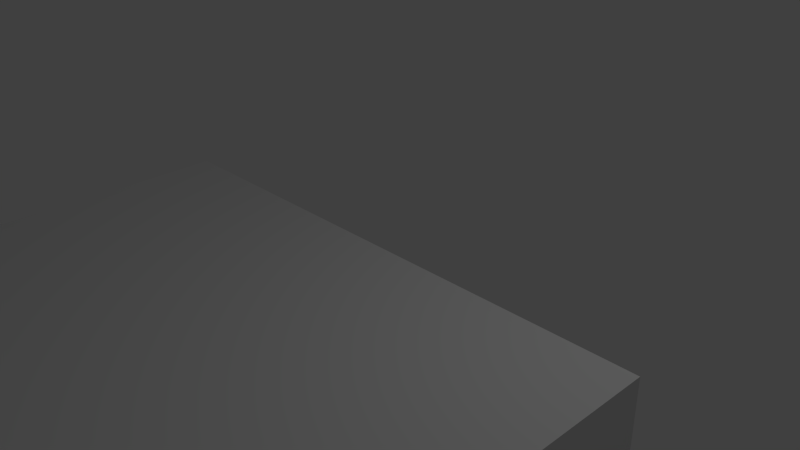# Source: Architecture1.blend  (saved by Blender 2.76.0; exported with 4.5.12 LTS)
import bpy
from mathutils import Matrix  # noqa: F401  (used for matrix-valued properties, if any)

bpy.ops.wm.read_factory_settings(use_empty=True)
scene = bpy.context.scene
scene.name = 'Scene'

# ---- collections
col_collection_1 = bpy.data.collections.new('Collection 1'); scene.collection.children.link(col_collection_1)

# ---- world
world_world = bpy.data.worlds.new('World'); scene.world = world_world
world_world.color = (0.05088, 0.05088, 0.05088)
world_world.use_sun_shadow = False
world_world.sun_shadow_jitter_overblur = 0.0
world_world.cycles.sampling_method = 'MANUAL'
world_world.cycles.sample_map_resolution = 256

# ---- cameras
cam_camera = bpy.data.cameras.new('Camera')
cam_camera.clip_end = 100.0
cam_camera.lens = 35.0
cam_camera.sensor_width = 32.0
cam_camera.sensor_height = 18.0
cam_camera.ortho_scale = 7.314
cam_camera.dof.focus_distance = 0.0
cam_camera.dof.aperture_fstop = 128.0

# ---- lights
light_lamp = bpy.data.lights.new('Lamp', 'POINT')
light_lamp.transmission_factor = 0.0
light_lamp.cutoff_distance = 30.0
light_lamp.energy = 100.0
light_lamp.shadow_buffer_clip_start = 1.001
light_lamp.shadow_soft_size = 0.1
light_lamp.shadow_maximum_resolution = 0.006
light_lamp.use_absolute_resolution = True
light_lamp.cycles.use_multiple_importance_sampling = False

# ---- meshes
me_cube_002 = bpy.data.meshes.new('Cube.002')
me_cube_002.from_pydata([(-3.94, -31.52, -0.7535), (-2.565, -30.15, -0.148), (-3.94, -23.64, -0.7535), (-2.565, -25.02, -0.148), (3.94, -31.52, -0.7535), (2.565, -30.15, -0.148), (3.94, -23.64, -0.7535), (2.565, -25.02, -0.148), (-3.94, -15.76, -3.083), (-3.94, -15.76, 0.148), (-3.94, 0.0, -3.083), (-3.94, 0.0, 0.148), (3.94, -15.76, -3.083), (3.94, -15.76, 0.148), (3.94, 0.0, -3.083), (3.94, 0.0, 0.148), (-3.94, -31.52, -1.366), (-3.94, -23.64, -1.366), (3.94, -31.52, -1.366), (3.94, -23.64, -1.366), (-3.94, -31.52, -1.965), (-3.94, -23.64, -1.965), (3.94, -31.52, -1.965), (3.94, -23.64, -1.965), (-3.94, -31.52, -3.066), (-3.94, -23.64, -3.066), (3.94, -31.52, -3.066), (3.94, -23.64, -3.066), (-4.168, -23.41, -1.366), (-4.168, -31.75, -1.366), (4.168, -23.41, -1.366), (4.168, -31.75, -1.366), (-4.168, -23.41, -1.965), (-4.168, -31.75, -1.965), (4.168, -23.41, -1.965), (4.168, -31.75, -1.965)], [], [(1, 3, 2, 0), (3, 7, 6, 2), (7, 5, 4, 6), (5, 1, 0, 4), (2, 6, 19, 17), (5, 7, 3, 1), (9, 11, 10, 8), (11, 15, 14, 10), (15, 13, 12, 14), (13, 9, 8, 12), (8, 10, 14, 12), (13, 15, 11, 9), (23, 21, 32, 34), (4, 0, 16, 18), (6, 4, 18, 19), (0, 2, 17, 16), (22, 20, 24, 26), (16, 17, 28, 29), (20, 22, 35, 33), (19, 18, 31, 30), (24, 25, 27, 26), (21, 23, 27, 25), (23, 22, 26, 27), (20, 21, 25, 24), (30, 31, 35, 34), (29, 28, 32, 33), (31, 29, 33, 35), (28, 30, 34, 32), (18, 16, 29, 31), (17, 19, 30, 28), (22, 23, 34, 35), (21, 20, 33, 32)])
me_cube_002.use_remesh_preserve_volume = False
me_cube_002.use_remesh_preserve_attributes = False
me_cube_002.use_mirror_vertex_groups = False
me_cube_002.update()

# ---- objects
ob_cube = bpy.data.objects.new('Cube', me_cube_002)
ob_lamp = bpy.data.objects.new('Lamp', light_lamp)
ob_camera = bpy.data.objects.new('Camera', cam_camera)

# ---- transforms, parenting, visibility, modifiers, constraints
ob_cube.location = (0.0, 0.0, 0.0)
ob_cube.lineart.crease_threshold = 0.0
ob_lamp.location = (4.076, 1.005, 5.904)
ob_lamp.rotation_euler = (0.6503, 0.05522, 1.866)
ob_lamp.lock_rotations_4d = False
ob_lamp.empty_display_type = 'ARROWS'
ob_lamp.color = (0.0, 0.0, 0.0, 0.0)
ob_lamp.lineart.crease_threshold = 0.0
ob_camera.location = (7.481, -6.508, 5.344)
ob_camera.rotation_euler = (1.109, 0.01082, 0.8149)
ob_camera.lock_rotations_4d = False
ob_camera.empty_display_type = 'ARROWS'
ob_camera.color = (0.0, 0.0, 0.0, 0.0)
ob_camera.display_type = 'WIRE'
ob_camera.lineart.crease_threshold = 0.0

# ---- collection membership
col_collection_1.objects.link(ob_cube)
col_collection_1.objects.link(ob_lamp)
col_collection_1.objects.link(ob_camera)

# ---- scene / render settings (as saved in the file)
scene.camera = ob_camera
scene.frame_start = 1; scene.frame_end = 250; scene.frame_set(1)
scene.render.engine = 'BLENDER_EEVEE_NEXT'
scene.render.resolution_percentage = 50
scene.render.dither_intensity = 0.0
scene.cycles.use_denoising = False
scene.cycles.samples = 10
scene.cycles.sampling_pattern = 'TABULATED_SOBOL'
scene.cycles.light_sampling_threshold = 0.0
scene.cycles.use_adaptive_sampling = False
scene.cycles.use_light_tree = False
scene.cycles.blur_glossy = 0.0
scene.cycles.pixel_filter_type = 'GAUSSIAN'
scene.cycles.sample_clamp_indirect = 0.0
scene.view_settings.view_transform = 'Standard'
bpy.context.view_layer.update()
